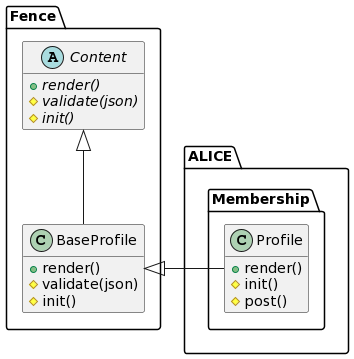

The diagram above was rendered by PlantUML. Its source (embedded in the PNG):
@startuml
package Fence {
	abstract class Content {
		{abstract} +render()
		{abstract} #validate(json)
		{abstract} #init()
	 }

	class BaseProfile {
		+render()
		#validate(json)
		#init()	
	}
}

class ALICE.Membership.Profile {
	+render()
	#init()
	#post()
}


Content <|-- BaseProfile
BaseProfile <|-r- Profile

hide empty members
@enduml